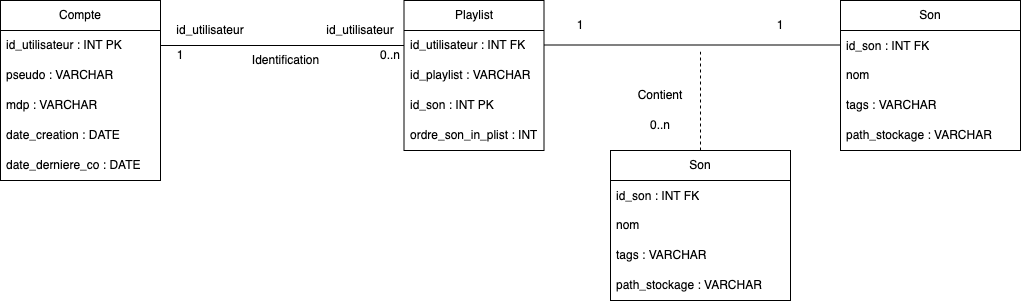

The diagram above was exported from draw.io. Its source (the exported page's mxGraphModel, read from the mxfile embedded in the PNG):
<mxGraphModel dx="2051" dy="625" grid="1" gridSize="10" guides="1" tooltips="1" connect="1" arrows="1" fold="1" page="1" pageScale="1" pageWidth="827" pageHeight="1169" math="0" shadow="0">
  <root>
    <mxCell id="0" />
    <mxCell id="1" parent="0" />
    <mxCell id="n224mTM4oAy61nDKpbfy-1" value="Compte" style="swimlane;fontStyle=0;childLayout=stackLayout;horizontal=1;startSize=30;horizontalStack=0;resizeParent=1;resizeParentMax=0;resizeLast=0;collapsible=1;marginBottom=0;whiteSpace=wrap;html=1;" parent="1" vertex="1">
      <mxGeometry x="-60" y="120" width="160" height="180" as="geometry" />
    </mxCell>
    <mxCell id="n224mTM4oAy61nDKpbfy-2" value="id_utilisateur : INT PK" style="text;strokeColor=none;fillColor=none;align=left;verticalAlign=middle;spacingLeft=4;spacingRight=4;overflow=hidden;points=[[0,0.5],[1,0.5]];portConstraint=eastwest;rotatable=0;whiteSpace=wrap;html=1;" parent="n224mTM4oAy61nDKpbfy-1" vertex="1">
      <mxGeometry y="30" width="160" height="30" as="geometry" />
    </mxCell>
    <mxCell id="n224mTM4oAy61nDKpbfy-3" value="pseudo : VARCHAR" style="text;strokeColor=none;fillColor=none;align=left;verticalAlign=middle;spacingLeft=4;spacingRight=4;overflow=hidden;points=[[0,0.5],[1,0.5]];portConstraint=eastwest;rotatable=0;whiteSpace=wrap;html=1;" parent="n224mTM4oAy61nDKpbfy-1" vertex="1">
      <mxGeometry y="60" width="160" height="30" as="geometry" />
    </mxCell>
    <mxCell id="n224mTM4oAy61nDKpbfy-4" value="mdp : VARCHAR" style="text;strokeColor=none;fillColor=none;align=left;verticalAlign=middle;spacingLeft=4;spacingRight=4;overflow=hidden;points=[[0,0.5],[1,0.5]];portConstraint=eastwest;rotatable=0;whiteSpace=wrap;html=1;" parent="n224mTM4oAy61nDKpbfy-1" vertex="1">
      <mxGeometry y="90" width="160" height="30" as="geometry" />
    </mxCell>
    <mxCell id="n224mTM4oAy61nDKpbfy-5" value="date_creation : DATE" style="text;strokeColor=none;fillColor=none;align=left;verticalAlign=middle;spacingLeft=4;spacingRight=4;overflow=hidden;points=[[0,0.5],[1,0.5]];portConstraint=eastwest;rotatable=0;whiteSpace=wrap;html=1;" parent="n224mTM4oAy61nDKpbfy-1" vertex="1">
      <mxGeometry y="120" width="160" height="30" as="geometry" />
    </mxCell>
    <mxCell id="n224mTM4oAy61nDKpbfy-6" value="date_derniere_co : DATE" style="text;strokeColor=none;fillColor=none;align=left;verticalAlign=middle;spacingLeft=4;spacingRight=4;overflow=hidden;points=[[0,0.5],[1,0.5]];portConstraint=eastwest;rotatable=0;whiteSpace=wrap;html=1;" parent="n224mTM4oAy61nDKpbfy-1" vertex="1">
      <mxGeometry y="150" width="160" height="30" as="geometry" />
    </mxCell>
    <mxCell id="n224mTM4oAy61nDKpbfy-7" value="Playlist" style="swimlane;fontStyle=0;childLayout=stackLayout;horizontal=1;startSize=30;horizontalStack=0;resizeParent=1;resizeParentMax=0;resizeLast=0;collapsible=1;marginBottom=0;whiteSpace=wrap;html=1;" parent="1" vertex="1">
      <mxGeometry x="343.5" y="120" width="140" height="150" as="geometry" />
    </mxCell>
    <mxCell id="n224mTM4oAy61nDKpbfy-8" value="id_utilisateur : INT FK" style="text;strokeColor=none;fillColor=none;align=left;verticalAlign=middle;spacingLeft=4;spacingRight=4;overflow=hidden;points=[[0,0.5],[1,0.5]];portConstraint=eastwest;rotatable=0;whiteSpace=wrap;html=1;" parent="n224mTM4oAy61nDKpbfy-7" vertex="1">
      <mxGeometry y="30" width="140" height="30" as="geometry" />
    </mxCell>
    <mxCell id="n224mTM4oAy61nDKpbfy-9" value="id_playlist : VARCHAR" style="text;strokeColor=none;fillColor=none;align=left;verticalAlign=middle;spacingLeft=4;spacingRight=4;overflow=hidden;points=[[0,0.5],[1,0.5]];portConstraint=eastwest;rotatable=0;whiteSpace=wrap;html=1;" parent="n224mTM4oAy61nDKpbfy-7" vertex="1">
      <mxGeometry y="60" width="140" height="30" as="geometry" />
    </mxCell>
    <mxCell id="n224mTM4oAy61nDKpbfy-10" value="id_son : INT PK" style="text;strokeColor=none;fillColor=none;align=left;verticalAlign=middle;spacingLeft=4;spacingRight=4;overflow=hidden;points=[[0,0.5],[1,0.5]];portConstraint=eastwest;rotatable=0;whiteSpace=wrap;html=1;" parent="n224mTM4oAy61nDKpbfy-7" vertex="1">
      <mxGeometry y="90" width="140" height="30" as="geometry" />
    </mxCell>
    <mxCell id="n224mTM4oAy61nDKpbfy-11" value="ordre_son_in_plist : INT" style="text;strokeColor=none;fillColor=none;align=left;verticalAlign=middle;spacingLeft=4;spacingRight=4;overflow=hidden;points=[[0,0.5],[1,0.5]];portConstraint=eastwest;rotatable=0;whiteSpace=wrap;html=1;" parent="n224mTM4oAy61nDKpbfy-7" vertex="1">
      <mxGeometry y="120" width="140" height="30" as="geometry" />
    </mxCell>
    <mxCell id="n224mTM4oAy61nDKpbfy-20" value="Son" style="swimlane;fontStyle=0;childLayout=stackLayout;horizontal=1;startSize=30;horizontalStack=0;resizeParent=1;resizeParentMax=0;resizeLast=0;collapsible=1;marginBottom=0;whiteSpace=wrap;html=1;" parent="1" vertex="1">
      <mxGeometry x="780" y="120" width="180" height="150" as="geometry">
        <mxRectangle x="780" y="120" width="60" height="30" as="alternateBounds" />
      </mxGeometry>
    </mxCell>
    <mxCell id="n224mTM4oAy61nDKpbfy-21" value="id_son : INT FK&lt;div&gt;&lt;br&gt;&lt;/div&gt;&lt;div&gt;nom&lt;/div&gt;" style="text;strokeColor=none;fillColor=none;align=left;verticalAlign=middle;spacingLeft=4;spacingRight=4;overflow=hidden;points=[[0,0.5],[1,0.5]];portConstraint=eastwest;rotatable=0;whiteSpace=wrap;html=1;" parent="n224mTM4oAy61nDKpbfy-20" vertex="1">
      <mxGeometry y="30" width="180" height="60" as="geometry" />
    </mxCell>
    <mxCell id="n224mTM4oAy61nDKpbfy-22" value="tags : VARCHAR" style="text;strokeColor=none;fillColor=none;align=left;verticalAlign=middle;spacingLeft=4;spacingRight=4;overflow=hidden;points=[[0,0.5],[1,0.5]];portConstraint=eastwest;rotatable=0;whiteSpace=wrap;html=1;" parent="n224mTM4oAy61nDKpbfy-20" vertex="1">
      <mxGeometry y="90" width="180" height="30" as="geometry" />
    </mxCell>
    <mxCell id="n224mTM4oAy61nDKpbfy-23" value="path_stockage : VARCHAR" style="text;strokeColor=none;fillColor=none;align=left;verticalAlign=middle;spacingLeft=4;spacingRight=4;overflow=hidden;points=[[0,0.5],[1,0.5]];portConstraint=eastwest;rotatable=0;whiteSpace=wrap;html=1;" parent="n224mTM4oAy61nDKpbfy-20" vertex="1">
      <mxGeometry y="120" width="180" height="30" as="geometry" />
    </mxCell>
    <mxCell id="n224mTM4oAy61nDKpbfy-27" value="" style="edgeStyle=orthogonalEdgeStyle;rounded=0;orthogonalLoop=1;jettySize=auto;html=1;entryX=0;entryY=0.5;entryDx=0;entryDy=0;exitX=1;exitY=0.5;exitDx=0;exitDy=0;endArrow=none;endFill=0;" parent="1" source="n224mTM4oAy61nDKpbfy-2" target="n224mTM4oAy61nDKpbfy-8" edge="1">
      <mxGeometry relative="1" as="geometry" />
    </mxCell>
    <mxCell id="n224mTM4oAy61nDKpbfy-28" value="" style="edgeStyle=orthogonalEdgeStyle;rounded=0;orthogonalLoop=1;jettySize=auto;html=1;endArrow=none;endFill=0;" parent="1" edge="1">
      <mxGeometry relative="1" as="geometry">
        <mxPoint x="483" y="164.5" as="sourcePoint" />
        <mxPoint x="780" y="140" as="targetPoint" />
        <Array as="points">
          <mxPoint x="780" y="165" />
        </Array>
      </mxGeometry>
    </mxCell>
    <mxCell id="n224mTM4oAy61nDKpbfy-29" value="Identification" style="text;html=1;align=center;verticalAlign=middle;resizable=0;points=[];autosize=1;strokeColor=none;fillColor=none;" parent="1" vertex="1">
      <mxGeometry x="180" y="165" width="90" height="30" as="geometry" />
    </mxCell>
    <mxCell id="n224mTM4oAy61nDKpbfy-31" value="id_utilisateur" style="text;html=1;align=center;verticalAlign=middle;whiteSpace=wrap;rounded=0;" parent="1" vertex="1">
      <mxGeometry x="120" y="135" width="60" height="30" as="geometry" />
    </mxCell>
    <mxCell id="n224mTM4oAy61nDKpbfy-32" value="id_utilisateur" style="text;html=1;align=center;verticalAlign=middle;whiteSpace=wrap;rounded=0;" parent="1" vertex="1">
      <mxGeometry x="270" y="135" width="60" height="30" as="geometry" />
    </mxCell>
    <mxCell id="n224mTM4oAy61nDKpbfy-33" value="1" style="text;html=1;align=center;verticalAlign=middle;whiteSpace=wrap;rounded=0;" parent="1" vertex="1">
      <mxGeometry x="90" y="160" width="60" height="30" as="geometry" />
    </mxCell>
    <mxCell id="n224mTM4oAy61nDKpbfy-34" value="0..n" style="text;html=1;align=center;verticalAlign=middle;whiteSpace=wrap;rounded=0;" parent="1" vertex="1">
      <mxGeometry x="300" y="160" width="60" height="30" as="geometry" />
    </mxCell>
    <mxCell id="n224mTM4oAy61nDKpbfy-35" value="0..n" style="text;html=1;align=center;verticalAlign=middle;whiteSpace=wrap;rounded=0;" parent="1" vertex="1">
      <mxGeometry x="570" y="230" width="60" height="30" as="geometry" />
    </mxCell>
    <mxCell id="n224mTM4oAy61nDKpbfy-36" value="1" style="text;html=1;align=center;verticalAlign=middle;whiteSpace=wrap;rounded=0;" parent="1" vertex="1">
      <mxGeometry x="690" y="130" width="60" height="30" as="geometry" />
    </mxCell>
    <mxCell id="n224mTM4oAy61nDKpbfy-37" value="1" style="text;html=1;align=center;verticalAlign=middle;whiteSpace=wrap;rounded=0;" parent="1" vertex="1">
      <mxGeometry x="490" y="130" width="60" height="30" as="geometry" />
    </mxCell>
    <mxCell id="n224mTM4oAy61nDKpbfy-39" value="Contient" style="text;html=1;align=center;verticalAlign=middle;whiteSpace=wrap;rounded=0;" parent="1" vertex="1">
      <mxGeometry x="570" y="200" width="60" height="30" as="geometry" />
    </mxCell>
    <mxCell id="SvBciYc2pxB3Je7JRw-p-5" value="Son" style="swimlane;fontStyle=0;childLayout=stackLayout;horizontal=1;startSize=30;horizontalStack=0;resizeParent=1;resizeParentMax=0;resizeLast=0;collapsible=1;marginBottom=0;whiteSpace=wrap;html=1;" vertex="1" parent="1">
      <mxGeometry x="550" y="270" width="180" height="150" as="geometry">
        <mxRectangle x="780" y="120" width="60" height="30" as="alternateBounds" />
      </mxGeometry>
    </mxCell>
    <mxCell id="SvBciYc2pxB3Je7JRw-p-6" value="id_son : INT FK&lt;div&gt;&lt;br&gt;&lt;/div&gt;&lt;div&gt;nom&lt;/div&gt;" style="text;strokeColor=none;fillColor=none;align=left;verticalAlign=middle;spacingLeft=4;spacingRight=4;overflow=hidden;points=[[0,0.5],[1,0.5]];portConstraint=eastwest;rotatable=0;whiteSpace=wrap;html=1;" vertex="1" parent="SvBciYc2pxB3Je7JRw-p-5">
      <mxGeometry y="30" width="180" height="60" as="geometry" />
    </mxCell>
    <mxCell id="SvBciYc2pxB3Je7JRw-p-7" value="tags : VARCHAR" style="text;strokeColor=none;fillColor=none;align=left;verticalAlign=middle;spacingLeft=4;spacingRight=4;overflow=hidden;points=[[0,0.5],[1,0.5]];portConstraint=eastwest;rotatable=0;whiteSpace=wrap;html=1;" vertex="1" parent="SvBciYc2pxB3Je7JRw-p-5">
      <mxGeometry y="90" width="180" height="30" as="geometry" />
    </mxCell>
    <mxCell id="SvBciYc2pxB3Je7JRw-p-8" value="path_stockage : VARCHAR" style="text;strokeColor=none;fillColor=none;align=left;verticalAlign=middle;spacingLeft=4;spacingRight=4;overflow=hidden;points=[[0,0.5],[1,0.5]];portConstraint=eastwest;rotatable=0;whiteSpace=wrap;html=1;" vertex="1" parent="SvBciYc2pxB3Je7JRw-p-5">
      <mxGeometry y="120" width="180" height="30" as="geometry" />
    </mxCell>
    <mxCell id="SvBciYc2pxB3Je7JRw-p-10" value="" style="endArrow=none;dashed=1;html=1;rounded=0;exitX=0.5;exitY=0;exitDx=0;exitDy=0;" edge="1" parent="1" source="SvBciYc2pxB3Je7JRw-p-5">
      <mxGeometry width="50" height="50" relative="1" as="geometry">
        <mxPoint x="570" y="225" as="sourcePoint" />
        <mxPoint x="640" y="170" as="targetPoint" />
      </mxGeometry>
    </mxCell>
  </root>
</mxGraphModel>